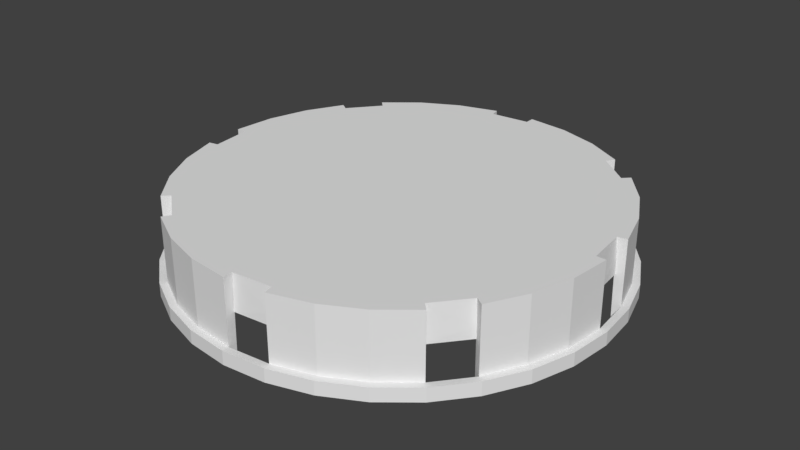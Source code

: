 # Source: MedsCap.blend  (saved by Blender 2.79.0; exported with 4.5.12 LTS)
import bpy
from mathutils import Matrix  # noqa: F401  (used for matrix-valued properties, if any)

bpy.ops.wm.read_factory_settings(use_empty=True)
scene = bpy.context.scene
scene.name = 'Scene'

# ---- collections
col_collection_1 = bpy.data.collections.new('Collection 1'); scene.collection.children.link(col_collection_1)

# ---- materials (node trees are filled in below, after node groups)
mat_cap = bpy.data.materials.new('Cap')
mat_cap.alpha_threshold = 0.0
mat_cap.use_transparent_shadow = False
mat_cap.roughness = 0.5

# ---- material node trees

# ---- world
world_world = bpy.data.worlds.new('World'); scene.world = world_world
world_world.color = (0.05088, 0.05088, 0.05088)
world_world.use_sun_shadow = False
world_world.sun_shadow_jitter_overblur = 0.0
world_world.cycles.sampling_method = 'MANUAL'

# ---- meshes
me_cylinder_004 = bpy.data.meshes.new('Cylinder.004')
me_cylinder_004.from_pydata([(-1.461e-08, 0.9617, -1.0), (-1.716e-08, 0.9551, 1.0), (0.1876, 0.9433, -1.0), (0.1863, 0.9367, 1.0), (0.368, 0.8885, -1.0), (0.3655, 0.8824, 1.0), (0.5343, 0.7997, -1.0), (0.5306, 0.7941, 1.0), (0.6801, 0.6801, -1.0), (0.6753, 0.6753, 1.0), (0.7997, 0.5343, -1.0), (0.7941, 0.5306, 1.0), (0.8885, 0.368, -1.0), (0.8824, 0.3655, 1.0), (0.9433, 0.1876, -1.0), (0.9367, 0.1863, 1.0), (0.9617, 6.963e-08, -1.0), (0.9551, 6.86e-08, 1.0), (0.9433, -0.1876, -1.0), (0.9367, -0.1863, 1.0), (0.8885, -0.368, -1.0), (0.8824, -0.3655, 1.0), (0.7997, -0.5343, -1.0), (0.7941, -0.5306, 1.0), (0.6801, -0.6801, -1.0), (0.6753, -0.6753, 1.0), (0.5343, -0.7997, -1.0), (0.5306, -0.7941, 1.0), (0.368, -0.8885, -1.0), (0.3655, -0.8824, 1.0), (0.1876, -0.9433, -1.0), (0.1863, -0.9367, 1.0), (-3.141e-07, -0.9617, -1.0), (-3.12e-07, -0.9551, 1.0), (-0.1876, -0.9433, -1.0), (-0.1863, -0.9367, 1.0), (-0.368, -0.8885, -1.0), (-0.3655, -0.8824, 1.0), (-0.5343, -0.7997, -1.0), (-0.5306, -0.7941, 1.0), (-0.6801, -0.6801, -1.0), (-0.6753, -0.6753, 1.0), (-0.7997, -0.5343, -1.0), (-0.7941, -0.5306, 1.0), (-0.8885, -0.368, -1.0), (-0.8824, -0.3655, 1.0), (-0.9433, -0.1876, -1.0), (-0.9367, -0.1863, 1.0), (-0.9617, 9.307e-07, -1.0), (-0.9551, 9.245e-07, 1.0), (-0.9433, 0.1876, -1.0), (-0.9367, 0.1863, 1.0), (-0.8885, 0.368, -1.0), (-0.8824, 0.3655, 1.0), (-0.7997, 0.5343, -1.0), (-0.7941, 0.5306, 1.0), (-0.6801, 0.6801, -1.0), (-0.6753, 0.6753, 1.0), (-0.5343, 0.7997, -1.0), (-0.5306, 0.7941, 1.0), (-0.368, 0.8885, -1.0), (-0.3655, 0.8824, 1.0), (-0.1876, 0.9433, -1.0), (-0.1863, 0.9367, 1.0), (0.0, 1.0, -1.0), (0.1951, 0.9808, -1.0), (0.3827, 0.9239, -1.0), (0.5556, 0.8315, -1.0), (0.7071, 0.7071, -1.0), (0.8315, 0.5556, -1.0), (0.9239, 0.3827, -1.0), (0.9808, 0.1951, -1.0), (1.0, 7.55e-08, -1.0), (0.9808, -0.1951, -1.0), (0.9239, -0.3827, -1.0), (0.8315, -0.5556, -1.0), (0.7071, -0.7071, -1.0), (0.5556, -0.8315, -1.0), (0.3827, -0.9239, -1.0), (0.1951, -0.9808, -1.0), (-3.258e-07, -1.0, -1.0), (-0.1951, -0.9808, -1.0), (-0.3827, -0.9239, -1.0), (-0.5556, -0.8315, -1.0), (-0.7071, -0.7071, -1.0), (-0.8315, -0.5556, -1.0), (-0.9239, -0.3827, -1.0), (-0.9808, -0.1951, -1.0), (-1.0, 9.656e-07, -1.0), (-0.9808, 0.1951, -1.0), (-0.9239, 0.3827, -1.0), (-0.8315, 0.5556, -1.0), (-0.7071, 0.7071, -1.0), (-0.5556, 0.8315, -1.0), (-0.3827, 0.9239, -1.0), (-0.1951, 0.9808, -1.0), (-1.461e-08, 0.9617, 0.3991), (0.1876, 0.9433, 0.3991), (0.368, 0.8885, 0.3991), (0.5343, 0.7997, 0.3991), (0.6801, 0.6801, 0.3991), (0.7997, 0.5343, 0.3991), (0.8885, 0.368, 0.3991), (0.9433, 0.1876, 0.3991), (0.9617, 6.963e-08, 0.3991), (0.9433, -0.1876, 0.3991), (0.8885, -0.368, 0.3991), (0.7997, -0.5343, 0.3991), (0.6801, -0.6801, 0.3991), (0.5343, -0.7997, 0.3991), (0.368, -0.8885, 0.3991), (0.1876, -0.9433, 0.3991), (-3.141e-07, -0.9617, 0.3991), (-0.1876, -0.9433, 0.3991), (-0.368, -0.8885, 0.3991), (-0.5343, -0.7997, 0.3991), (-0.6801, -0.6801, 0.3991), (-0.7997, -0.5343, 0.3991), (-0.8885, -0.368, 0.3991), (-0.9433, -0.1876, 0.3991), (-0.9617, 9.307e-07, 0.3991), (-0.9433, 0.1876, 0.3991), (-0.8885, 0.368, 0.3991), (-0.7997, 0.5343, 0.3991), (-0.6801, 0.6801, 0.3991), (-0.5343, 0.7997, 0.3991), (-0.368, 0.8885, 0.3991), (-0.1876, 0.9433, 0.3991), (0.0, 1.0, -0.6619), (0.1951, 0.9808, -0.6619), (0.3827, 0.9239, -0.6619), (0.5556, 0.8315, -0.6619), (0.7071, 0.7071, -0.6619), (0.8315, 0.5556, -0.6619), (0.9239, 0.3827, -0.6619), (0.9808, 0.1951, -0.6619), (1.0, 7.55e-08, -0.6619), (0.9808, -0.1951, -0.6619), (0.9239, -0.3827, -0.6619), (0.8315, -0.5556, -0.6619), (0.7071, -0.7071, -0.6619), (0.5556, -0.8315, -0.6619), (0.3827, -0.9239, -0.6619), (0.1951, -0.9808, -0.6619), (-3.258e-07, -1.0, -0.6619), (-0.1951, -0.9808, -0.6619), (-0.3827, -0.9239, -0.6619), (-0.5556, -0.8315, -0.6619), (-0.7071, -0.7071, -0.6619), (-0.8315, -0.5556, -0.6619), (-0.9239, -0.3827, -0.6619), (-0.9808, -0.1951, -0.6619), (-1.0, 9.656e-07, -0.6619), (-0.9808, 0.1951, -0.6619), (-0.9239, 0.3827, -0.6619), (-0.8315, 0.5556, -0.6619), (-0.7071, 0.7071, -0.6619), (-0.5556, 0.8315, -0.6619), (-0.3827, 0.9239, -0.6619), (-0.1951, 0.9808, -0.6619), (-1.814e-09, 1.034, -1.006), (0.2017, 1.014, -1.006), (0.2017, 1.014, -0.6561), (0.3956, 0.9552, -1.006), (0.3956, 0.9552, -0.6561), (0.5744, 0.8596, -1.006), (0.5744, 0.8596, -0.6561), (0.7311, 0.7311, -1.006), (0.7311, 0.7311, -0.6561), (0.8596, 0.5744, -1.006), (0.8596, 0.5744, -0.6561), (0.9552, 0.3956, -1.006), (0.9552, 0.3956, -0.6561), (1.014, 0.2017, -1.006), (1.014, 0.2017, -0.6561), (1.034, 6.749e-08, -1.006), (1.034, 6.749e-08, -0.6561), (1.014, -0.2017, -1.006), (1.014, -0.2017, -0.6561), (0.9552, -0.3956, -1.006), (0.9552, -0.3956, -0.6561), (0.8596, -0.5744, -1.006), (0.8596, -0.5744, -0.6561), (0.7311, -0.7311, -1.006), (0.7311, -0.7311, -0.6561), (0.5744, -0.8596, -1.006), (0.5744, -0.8596, -0.6561), (0.3956, -0.9552, -1.006), (0.3956, -0.9552, -0.6561), (0.2017, -1.014, -1.006), (0.2017, -1.014, -0.6561), (-3.387e-07, -1.034, -1.006), (-3.387e-07, -1.034, -0.6561), (-0.2017, -1.014, -1.006), (-0.2017, -1.014, -0.6561), (-0.3956, -0.9552, -1.006), (-0.3956, -0.9552, -0.6561), (-0.5744, -0.8596, -1.006), (-0.5744, -0.8596, -0.6561), (-0.7311, -0.7311, -1.006), (-0.7311, -0.7311, -0.6561), (-0.8596, -0.5744, -1.006), (-0.8596, -0.5744, -0.6561), (-0.9552, -0.3956, -1.006), (-0.9552, -0.3956, -0.6561), (-1.014, -0.2017, -1.006), (-1.014, -0.2017, -0.6561), (-1.034, 9.877e-07, -1.006), (-1.034, 9.877e-07, -0.6561), (-1.014, 0.2017, -1.006), (-1.014, 0.2017, -0.6561), (-0.9552, 0.3956, -1.006), (-0.9552, 0.3956, -0.6561), (-0.8596, 0.5744, -1.006), (-0.8596, 0.5744, -0.6561), (-0.7311, 0.7311, -1.006), (-0.7311, 0.7311, -0.6561), (-0.5744, 0.8596, -1.006), (-0.5744, 0.8596, -0.6561), (-0.3956, 0.9552, -1.006), (-0.3956, 0.9552, -0.6561), (-0.2017, 1.014, -1.006), (-0.2017, 1.014, -0.6561), (-1.814e-09, 1.034, -0.6561), (0.1951, 0.9808, 1.0), (0.0, 1.0, 1.0), (0.3827, 0.9239, 1.0), (0.5556, 0.8315, 1.0), (0.7071, 0.7071, 1.0), (0.8315, 0.5556, 1.0), (0.9239, 0.3827, 1.0), (0.9808, 0.1951, 1.0), (1.0, 7.55e-08, 1.0), (0.9808, -0.1951, 1.0), (0.9239, -0.3827, 1.0), (0.8315, -0.5556, 1.0), (0.7071, -0.7071, 1.0), (0.5556, -0.8315, 1.0), (0.3827, -0.9239, 1.0), (0.1951, -0.9808, 1.0), (-3.258e-07, -1.0, 1.0), (-0.1951, -0.9808, 1.0), (-0.3827, -0.9239, 1.0), (-0.5556, -0.8315, 1.0), (-0.7071, -0.7071, 1.0), (-0.8315, -0.5556, 1.0), (-0.9239, -0.3827, 1.0), (-0.9808, -0.1951, 1.0), (-1.0, 9.656e-07, 1.0), (-0.9808, 0.1951, 1.0), (-0.9239, 0.3827, 1.0), (-0.8315, 0.5556, 1.0), (-0.7071, 0.7071, 1.0), (-0.5556, 0.8315, 1.0), (-0.3827, 0.9239, 1.0), (-0.1951, 0.9808, 1.0), (-1.461e-08, 0.9617, 0.08741), (0.1876, 0.9433, 0.08741), (0.368, 0.8885, 0.08741), (0.5343, 0.7997, 0.08741), (0.6801, 0.6801, 0.08741), (0.7997, 0.5343, 0.08741), (0.8885, 0.368, 0.08741), (0.9433, 0.1876, 0.08741), (0.9617, 6.963e-08, 0.08741), (0.9433, -0.1876, 0.08741), (0.8885, -0.368, 0.08741), (0.7997, -0.5343, 0.08741), (0.6801, -0.6801, 0.08741), (0.5343, -0.7997, 0.08741), (0.368, -0.8885, 0.08741), (0.1876, -0.9433, 0.08741), (-3.141e-07, -0.9617, 0.08741), (-0.1876, -0.9433, 0.08741), (-0.368, -0.8885, 0.08741), (-0.5343, -0.7997, 0.08741), (-0.6801, -0.6801, 0.08741), (-0.7997, -0.5343, 0.08741), (-0.8885, -0.368, 0.08741), (-0.9433, -0.1876, 0.08741), (-0.9617, 9.307e-07, 0.08741), (-0.9433, 0.1876, 0.08741), (-0.8885, 0.368, 0.08741), (-0.7997, 0.5343, 0.08741), (-0.6801, 0.6801, 0.08741), (-0.5343, 0.7997, 0.08741), (-0.368, 0.8885, 0.08741), (-0.1876, 0.9433, 0.08741)], [], [(128, 225, 224, 129), (129, 224, 226, 130), (130, 226, 227, 131), (132, 228, 229, 133), (133, 229, 230, 134), (134, 230, 231, 135), (136, 232, 233, 137), (137, 233, 234, 138), (138, 234, 235, 139), (140, 236, 237, 141), (141, 237, 238, 142), (142, 238, 239, 143), (144, 240, 241, 145), (145, 241, 242, 146), (146, 242, 243, 147), (148, 244, 245, 149), (149, 245, 246, 150), (150, 246, 247, 151), (152, 248, 249, 153), (153, 249, 250, 154), (154, 250, 251, 155), (156, 252, 253, 157), (157, 253, 254, 158), (3, 1, 63, 61, 59, 57, 55, 53, 51, 49, 47, 45, 43, 41, 39, 37, 35, 33, 31, 29, 27, 25, 23, 21, 19, 17, 15, 13, 11, 9, 7, 5), (158, 254, 255, 159), (24, 26, 109, 108), (2, 0, 64, 65), (4, 2, 65, 66), (6, 4, 66, 67), (10, 8, 68, 69), (12, 10, 69, 70), (14, 12, 70, 71), (18, 16, 72, 73), (20, 18, 73, 74), (22, 20, 74, 75), (26, 24, 76, 77), (28, 26, 77, 78), (30, 28, 78, 79), (34, 32, 80, 81), (36, 34, 81, 82), (38, 36, 82, 83), (120, 280, 279, 119, 47, 49), (42, 40, 84, 85), (44, 42, 85, 86), (46, 44, 86, 87), (116, 276, 275, 115, 39, 41), (50, 48, 88, 89), (52, 50, 89, 90), (54, 52, 90, 91), (58, 56, 92, 93), (60, 58, 93, 94), (62, 60, 94, 95), (118, 119, 279, 278), (52, 54, 123, 122), (26, 28, 110, 109), (0, 2, 97, 96), (28, 30, 111, 110), (2, 4, 98, 97), (56, 58, 125, 124), (4, 6, 99, 98), (58, 60, 126, 125), (32, 34, 113, 112), (60, 62, 127, 126), (34, 36, 114, 113), (8, 10, 101, 100), (36, 38, 115, 114), (10, 12, 102, 101), (12, 14, 103, 102), (40, 42, 117, 116), (42, 44, 118, 117), (16, 18, 105, 104), (44, 46, 119, 118), (18, 20, 106, 105), (20, 22, 107, 106), (48, 50, 121, 120), (50, 52, 122, 121), (71, 70, 171, 173), (134, 135, 174, 172), (135, 136, 176, 174), (88, 87, 205, 207), (136, 137, 178, 176), (79, 78, 187, 189), (70, 69, 169, 171), (137, 138, 180, 178), (64, 95, 221, 160), (138, 139, 182, 180), (87, 86, 203, 205), (139, 140, 184, 182), (78, 77, 185, 187), (69, 68, 167, 169), (140, 141, 186, 184), (95, 94, 219, 221), (141, 142, 188, 186), (86, 85, 201, 203), (142, 143, 190, 188), (77, 76, 183, 185), (143, 144, 192, 190), (68, 67, 165, 167), (94, 93, 217, 219), (144, 145, 194, 192), (85, 84, 199, 201), (145, 146, 196, 194), (76, 75, 181, 183), (67, 66, 163, 165), (146, 147, 198, 196), (93, 92, 215, 217), (147, 148, 200, 198), (84, 83, 197, 199), (221, 222, 223, 160), (219, 220, 222, 221), (217, 218, 220, 219), (215, 216, 218, 217), (213, 214, 216, 215), (211, 212, 214, 213), (209, 210, 212, 211), (207, 208, 210, 209), (205, 206, 208, 207), (203, 204, 206, 205), (201, 202, 204, 203), (199, 200, 202, 201), (197, 198, 200, 199), (195, 196, 198, 197), (193, 194, 196, 195), (191, 192, 194, 193), (189, 190, 192, 191), (187, 188, 190, 189), (185, 186, 188, 187), (183, 184, 186, 185), (181, 182, 184, 183), (179, 180, 182, 181), (177, 178, 180, 179), (175, 176, 178, 177), (173, 174, 176, 175), (171, 172, 174, 173), (169, 170, 172, 171), (167, 168, 170, 169), (165, 166, 168, 167), (163, 164, 166, 165), (161, 162, 164, 163), (160, 223, 162, 161), (80, 79, 189, 191), (133, 134, 172, 170), (159, 128, 223, 222), (89, 88, 207, 209), (132, 133, 170, 168), (158, 159, 222, 220), (131, 132, 168, 166), (72, 71, 173, 175), (157, 158, 220, 218), (81, 80, 191, 193), (130, 131, 166, 164), (156, 157, 218, 216), (90, 89, 209, 211), (129, 130, 164, 162), (155, 156, 216, 214), (128, 129, 162, 223), (73, 72, 175, 177), (154, 155, 214, 212), (82, 81, 193, 195), (65, 64, 160, 161), (153, 154, 212, 210), (91, 90, 211, 213), (152, 153, 210, 208), (74, 73, 177, 179), (151, 152, 208, 206), (83, 82, 195, 197), (150, 151, 206, 204), (92, 91, 213, 215), (149, 150, 204, 202), (66, 65, 161, 163), (75, 74, 179, 181), (148, 149, 202, 200), (1, 3, 224, 225), (3, 5, 226, 224), (5, 7, 227, 226), (9, 11, 229, 228), (11, 13, 230, 229), (13, 15, 231, 230), (17, 19, 233, 232), (19, 21, 234, 233), (21, 23, 235, 234), (25, 27, 237, 236), (27, 29, 238, 237), (29, 31, 239, 238), (33, 35, 241, 240), (35, 37, 242, 241), (37, 39, 243, 242), (41, 43, 245, 244), (43, 45, 246, 245), (45, 47, 247, 246), (49, 51, 249, 248), (51, 53, 250, 249), (53, 55, 251, 250), (57, 59, 253, 252), (59, 61, 254, 253), (61, 63, 255, 254), (112, 272, 271, 111, 31, 33), (108, 268, 267, 107, 23, 25), (104, 264, 263, 103, 15, 17), (96, 256, 287, 127, 63, 1), (124, 284, 283, 123, 55, 57), (248, 88, 48, 120, 49), (87, 247, 47, 46), (91, 251, 55, 54), (92, 56, 57, 252), (95, 255, 63, 62), (0, 1, 225, 64), (67, 227, 7, 6), (68, 8, 9, 228), (71, 231, 15, 14), (72, 16, 17, 232), (75, 235, 23, 22), (76, 24, 25, 236), (79, 239, 31, 30), (80, 32, 33, 240), (83, 243, 39, 38), (84, 40, 41, 244), (256, 257, 258, 259, 260, 261, 262, 263, 264, 265, 266, 267, 268, 269, 270, 271, 272, 273, 274, 275, 276, 277, 278, 279, 280, 281, 282, 283, 284, 285, 286, 287), (105, 106, 266, 265), (106, 107, 267, 266), (120, 121, 281, 280), (121, 122, 282, 281), (108, 109, 269, 268), (122, 123, 283, 282), (109, 110, 270, 269), (96, 97, 257, 256), (110, 111, 271, 270), (97, 98, 258, 257), (124, 125, 285, 284), (98, 99, 259, 258), (125, 126, 286, 285), (112, 113, 273, 272), (126, 127, 287, 286), (113, 114, 274, 273), (100, 101, 261, 260), (114, 115, 275, 274), (101, 102, 262, 261), (102, 103, 263, 262), (116, 117, 277, 276), (117, 118, 278, 277), (104, 105, 265, 264), (100, 260, 259, 99, 7, 9)])
_uv = me_cylinder_004.uv_layers.new(name='UVMap')
_uv.uv.foreach_set('vector', [0.8204, 0.2548, 0.8204, 2.875e-05, 0.8445, 1.61e-05, 0.8445, 0.2547, 0.8445, 0.2547, 0.8445, 1.61e-05, 0.865, 0.0, 0.865, 0.2547, 0.9225, 0.9619, 0.9225, 0.7072, 0.9467, 0.7072, 0.9467, 0.9619, 0.08595, 0.6308, 0.08595, 0.8856, 0.05749, 0.8856, 0.05749, 0.6308, 0.05749, 0.6308, 0.05749, 0.8856, 0.02846, 0.8856, 0.02846, 0.6308, 0.02846, 0.6308, 0.02846, 0.8856, 0.0, 0.8856, 0.0, 0.6308, 0.8984, 0.7072, 0.8984, 0.9619, 0.8743, 0.9619, 0.8743, 0.7072, 0.8743, 0.7072, 0.8743, 0.9619, 0.8538, 0.9619, 0.8538, 0.7072, 0.9225, 0.7072, 0.9225, 0.9619, 0.8984, 0.9619, 0.8984, 0.7072, 0.7232, 0.533, 0.7232, 0.2783, 0.7516, 0.2783, 0.7516, 0.533, 0.7516, 0.533, 0.7516, 0.2783, 0.7806, 0.2783, 0.7806, 0.533, 0.7806, 0.533, 0.7806, 0.2783, 0.8091, 0.2783, 0.8091, 0.533, 0.7573, 0.533, 0.7573, 0.7877, 0.7332, 0.7877, 0.7332, 0.533, 0.9097, 2.873e-05, 0.9097, 0.2548, 0.8892, 0.2547, 0.8892, 1.264e-05, 0.8892, 1.264e-05, 0.8892, 0.2547, 0.865, 0.2547, 0.865, 0.0, 0.8204, 4.449e-06, 0.8204, 0.2547, 0.7919, 0.2547, 0.7919, 1.827e-08, 0.7919, 1.827e-08, 0.7919, 0.2547, 0.7629, 0.2547, 0.7629, 0.0, 0.7629, 0.0, 0.7629, 0.2547, 0.7344, 0.2547, 0.7344, 4.449e-06, 0.9097, 0.2547, 0.9097, 1.264e-05, 0.9338, 0.0, 0.9338, 0.2547, 0.8091, 0.9619, 0.8091, 0.7072, 0.8296, 0.7072, 0.8296, 0.9619, 0.8296, 0.9619, 0.8296, 0.7072, 0.8538, 0.7072, 0.8538, 0.9619, 0.5257, 0.5985, 0.5257, 0.8532, 0.4973, 0.8532, 0.4973, 0.5985, 0.4973, 0.5985, 0.4973, 0.8532, 0.4682, 0.8532, 0.4682, 0.5985, 0.4381, 0.2982, 0.4109, 0.2926, 0.3853, 0.2816, 0.3623, 0.2657, 0.3427, 0.2454, 0.3273, 0.2216, 0.3167, 0.195, 0.3113, 0.1669, 0.3113, 0.1382, 0.3167, 0.11, 0.3273, 0.08353, 0.3427, 0.05967, 0.3623, 0.03938, 0.3853, 0.02344, 0.4109, 0.01245, 0.4381, 0.006856, 0.4658, 0.006856, 0.493, 0.01245, 0.5186, 0.02344, 0.5417, 0.03938, 0.5613, 0.05967, 0.5767, 0.08353, 0.5873, 0.11, 0.5927, 0.1382, 0.5927, 0.1669, 0.5873, 0.195, 0.5767, 0.2216, 0.5613, 0.2454, 0.5417, 0.2657, 0.5186, 0.2816, 0.493, 0.2926, 0.4658, 0.2982, 0.4682, 0.5985, 0.4682, 0.8532, 0.4398, 0.8532, 0.4398, 0.5985, 0.8091, 0.4927, 0.8365, 0.4927, 0.8365, 0.7072, 0.8091, 0.7072, 0.2194, 0.0277, 0.1937, 0.01664, 0.1953, 0.01103, 0.2221, 0.02253, 0.2426, 0.04375, 0.2194, 0.0277, 0.2221, 0.02253, 0.2462, 0.03922, 0.2624, 0.06419, 0.2426, 0.04375, 0.2462, 0.03922, 0.2668, 0.06047, 0.2886, 0.1149, 0.2779, 0.08822, 0.2829, 0.08545, 0.294, 0.1132, 0.294, 0.1433, 0.2886, 0.1149, 0.294, 0.1132, 0.2997, 0.1427, 0.294, 0.1722, 0.294, 0.1433, 0.2997, 0.1427, 0.2997, 0.1727, 0.2779, 0.2272, 0.2886, 0.2005, 0.294, 0.2022, 0.2829, 0.23, 0.2624, 0.2512, 0.2779, 0.2272, 0.2829, 0.23, 0.2668, 0.2549, 0.2426, 0.2717, 0.2624, 0.2512, 0.2668, 0.2549, 0.2462, 0.2762, 0.1937, 0.2988, 0.2194, 0.2877, 0.2221, 0.2929, 0.1953, 0.3044, 0.1663, 0.3044, 0.1937, 0.2988, 0.1953, 0.3044, 0.1668, 0.3103, 0.1384, 0.3044, 0.1663, 0.3044, 0.1668, 0.3103, 0.1378, 0.3103, 0.0852, 0.2877, 0.111, 0.2988, 0.1093, 0.3044, 0.08253, 0.2929, 0.062, 0.2717, 0.0852, 0.2877, 0.08253, 0.2929, 0.0584, 0.2762, 0.04226, 0.2512, 0.062, 0.2717, 0.0584, 0.2762, 0.03788, 0.2549, 0.677, 0.557, 0.7231, 0.557, 0.7232, 0.5837, 0.677, 0.5837, 0.588, 0.584, 0.588, 0.5575, 0.01607, 0.2005, 0.02675, 0.2272, 0.02176, 0.23, 0.01065, 0.2022, 0.01063, 0.1722, 0.01607, 0.2005, 0.01065, 0.2022, 0.00499, 0.1727, 0.01063, 0.1433, 0.01063, 0.1722, 0.00499, 0.1727, 0.00499, 0.1427, 0.677, 0.6693, 0.7232, 0.6693, 0.7231, 0.696, 0.677, 0.696, 0.588, 0.6955, 0.588, 0.669, 0.02675, 0.08822, 0.01607, 0.1149, 0.01065, 0.1132, 0.02176, 0.08545, 0.04226, 0.06419, 0.02675, 0.08822, 0.02176, 0.08545, 0.03788, 0.06047, 0.062, 0.04375, 0.04226, 0.06419, 0.03788, 0.06047, 0.0584, 0.03922, 0.111, 0.01664, 0.0852, 0.0277, 0.08253, 0.02253, 0.1093, 0.01103, 0.1384, 0.011, 0.111, 0.01664, 0.1093, 0.01103, 0.1378, 0.005166, 0.1663, 0.011, 0.1384, 0.011, 0.1378, 0.005166, 0.1668, 0.005166, 0.677, 0.6121, 0.677, 0.5837, 0.7232, 0.5837, 0.7232, 0.6121, 0.663, 0.9549, 0.6398, 0.9549, 0.6398, 0.7405, 0.663, 0.7405, 0.8365, 0.4927, 0.8644, 0.4927, 0.8644, 0.7072, 0.8365, 0.7072, 0.7257, 0.9549, 0.7025, 0.9549, 0.7025, 0.7405, 0.7257, 0.7405, 0.8644, 0.4927, 0.8918, 0.4927, 0.8918, 0.7072, 0.8644, 0.7072, 0.7025, 0.9549, 0.6828, 0.9549, 0.6828, 0.7405, 0.7025, 0.7405, 0.1686, 0.8453, 0.1412, 0.8453, 0.1412, 0.6308, 0.1686, 0.6308, 0.9338, 0.0, 0.957, 1.216e-05, 0.957, 0.2145, 0.9338, 0.2145, 0.1412, 0.8453, 0.1133, 0.8453, 0.1133, 0.6308, 0.1412, 0.6308, 0.7573, 0.7561, 0.7805, 0.756, 0.7805, 0.9705, 0.7573, 0.9705, 0.1133, 0.8453, 0.08595, 0.8453, 0.08595, 0.6308, 0.1133, 0.6308, 0.7805, 0.756, 0.8003, 0.756, 0.8003, 0.9705, 0.7805, 0.9705, 0.1686, 0.6308, 0.196, 0.6308, 0.196, 0.8453, 0.1686, 0.8453, 0.3279, 0.7855, 0.3511, 0.7855, 0.3511, 1.0, 0.3279, 1.0, 0.196, 0.6308, 0.2239, 0.6308, 0.2239, 0.8453, 0.196, 0.8453, 0.2239, 0.6308, 0.2513, 0.6308, 0.2513, 0.8453, 0.2239, 0.8453, 0.8091, 0.2783, 0.8365, 0.2783, 0.8365, 0.4927, 0.8091, 0.4927, 0.8365, 0.2783, 0.8644, 0.2783, 0.8644, 0.4927, 0.8365, 0.4927, 0.8918, 0.2783, 0.915, 0.2783, 0.915, 0.4927, 0.8918, 0.4927, 0.8644, 0.2783, 0.8918, 0.2783, 0.8918, 0.4927, 0.8644, 0.4927, 0.915, 0.2783, 0.9347, 0.2783, 0.9347, 0.4927, 0.915, 0.4927, 0.9579, 0.4927, 0.9347, 0.4927, 0.9347, 0.2783, 0.9579, 0.2783, 0.3279, 1.0, 0.3046, 1.0, 0.3046, 0.7855, 0.3279, 0.7855, 0.6828, 0.9549, 0.663, 0.9549, 0.663, 0.7405, 0.6828, 0.7405, 0.2997, 0.1727, 0.2997, 0.1427, 0.3046, 0.1422, 0.3046, 0.1732, 0.2462, 0.3546, 0.2221, 0.3379, 0.2245, 0.3334, 0.2494, 0.3506, 0.2221, 0.3379, 0.1953, 0.3264, 0.1968, 0.3215, 0.2245, 0.3334, 0.01065, 0.1132, 0.00499, 0.1427, 1.765e-08, 0.1422, 0.005854, 0.1117, 0.1953, 0.3264, 0.1668, 0.3206, 0.1673, 0.3154, 0.1968, 0.3215, 0.1378, 0.3103, 0.1668, 0.3103, 0.1673, 0.3154, 0.1373, 0.3154, 0.2997, 0.1427, 0.294, 0.1132, 0.2988, 0.1117, 0.3046, 0.1422, 0.1668, 0.3206, 0.1378, 0.3206, 0.1373, 0.3154, 0.1673, 0.3154, 0.1953, 0.01103, 0.1668, 0.005166, 0.1673, 0.0, 0.1968, 0.006061, 0.1378, 0.3206, 0.1093, 0.3264, 0.1079, 0.3215, 0.1373, 0.3154, 0.00499, 0.1427, 0.00499, 0.1727, 0.0, 0.1732, 1.765e-08, 0.1422, 0.1093, 0.3264, 0.08253, 0.3379, 0.08017, 0.3334, 0.1079, 0.3215, 0.1668, 0.3103, 0.1953, 0.3044, 0.1968, 0.3094, 0.1673, 0.3154, 0.294, 0.1132, 0.2829, 0.08545, 0.2873, 0.08301, 0.2988, 0.1117, 0.08253, 0.3379, 0.0584, 0.3546, 0.05522, 0.3506, 0.08017, 0.3334, 0.1668, 0.005166, 0.1378, 0.005166, 0.1373, 0.0, 0.1673, 0.0, 0.0584, 0.3546, 0.03788, 0.3759, 0.03401, 0.3726, 0.05522, 0.3506, 0.00499, 0.1727, 0.01065, 0.2022, 0.005854, 0.2037, 0.0, 0.1732, 0.03788, 0.3759, 0.02176, 0.4009, 0.01734, 0.3984, 0.03401, 0.3726, 0.1953, 0.3044, 0.2221, 0.2929, 0.2245, 0.2975, 0.1968, 0.3094, 0.02176, 0.4009, 0.01065, 0.4286, 0.005854, 0.4271, 0.01734, 0.3984, 0.2829, 0.08545, 0.2668, 0.06047, 0.2706, 0.05718, 0.2873, 0.08301, 0.1378, 0.005166, 0.1093, 0.01103, 0.1079, 0.006061, 0.1373, 0.0, 0.01065, 0.4286, 0.00499, 0.4581, 0.0, 0.4576, 0.005854, 0.4271, 0.01065, 0.2022, 0.02176, 0.23, 0.01734, 0.2324, 0.005854, 0.2037, 0.00499, 0.4581, 0.00499, 0.4881, 0.0, 0.4887, 0.0, 0.4576, 0.2221, 0.2929, 0.2462, 0.2762, 0.2494, 0.2802, 0.2245, 0.2975, 0.2668, 0.06047, 0.2462, 0.03922, 0.2494, 0.03521, 0.2706, 0.05718, 0.00499, 0.4881, 0.01065, 0.5176, 0.005854, 0.5191, 0.0, 0.4887, 0.1093, 0.01103, 0.08253, 0.02253, 0.08017, 0.01795, 0.1079, 0.006061, 0.01065, 0.5176, 0.02176, 0.5454, 0.01734, 0.5478, 0.005854, 0.5191, 0.02176, 0.23, 0.03788, 0.2549, 0.03401, 0.2582, 0.01734, 0.2324, 0.5257, 0.767, 0.5775, 0.767, 0.5775, 0.7957, 0.5257, 0.7957, 0.5257, 0.7365, 0.5775, 0.7365, 0.5775, 0.767, 0.5257, 0.767, 0.5257, 0.7055, 0.5775, 0.7055, 0.5775, 0.7365, 0.5257, 0.7365, 0.5257, 0.675, 0.5775, 0.675, 0.5775, 0.7055, 0.5257, 0.7055, 0.5257, 0.6463, 0.5775, 0.6463, 0.5775, 0.675, 0.5257, 0.675, 0.5257, 0.6205, 0.5775, 0.6205, 0.5775, 0.6463, 0.5257, 0.6463, 0.5258, 0.5985, 0.5775, 0.5985, 0.5775, 0.6205, 0.5257, 0.6205, 0.5881, 0.9157, 0.6398, 0.9157, 0.6398, 0.9415, 0.5881, 0.9415, 0.588, 0.887, 0.6398, 0.887, 0.6398, 0.9157, 0.5881, 0.9157, 0.588, 0.8565, 0.6398, 0.8565, 0.6398, 0.887, 0.588, 0.887, 0.588, 0.8255, 0.6398, 0.8255, 0.6398, 0.8565, 0.588, 0.8565, 0.588, 0.795, 0.6398, 0.795, 0.6398, 0.8255, 0.588, 0.8255, 0.5881, 0.7663, 0.6398, 0.7663, 0.6398, 0.795, 0.588, 0.795, 0.5881, 0.7405, 0.6398, 0.7405, 0.6398, 0.7663, 0.5881, 0.7663, 0.2513, 0.8319, 0.3031, 0.8319, 0.3031, 0.8539, 0.2513, 0.8539, 0.2513, 0.8061, 0.303, 0.8061, 0.3031, 0.8319, 0.2513, 0.8319, 0.2513, 0.7774, 0.303, 0.7774, 0.303, 0.8061, 0.2513, 0.8061, 0.2513, 0.7469, 0.303, 0.7469, 0.303, 0.7774, 0.2513, 0.7774, 0.2513, 0.7158, 0.303, 0.7158, 0.303, 0.7469, 0.2513, 0.7469, 0.2513, 0.6854, 0.303, 0.6854, 0.303, 0.7158, 0.2513, 0.7158, 0.2513, 0.6567, 0.3031, 0.6567, 0.303, 0.6854, 0.2513, 0.6854, 0.2513, 0.6308, 0.3031, 0.6308, 0.3031, 0.6567, 0.2513, 0.6567, 0.7573, 0.7341, 0.8091, 0.7341, 0.8091, 0.756, 0.7574, 0.756, 0.7573, 0.7082, 0.8091, 0.7082, 0.8091, 0.7341, 0.7573, 0.7341, 0.7573, 0.6795, 0.8091, 0.6795, 0.8091, 0.7082, 0.7573, 0.7082, 0.7573, 0.6491, 0.8091, 0.6491, 0.8091, 0.6795, 0.7573, 0.6795, 0.7573, 0.618, 0.8091, 0.618, 0.8091, 0.6491, 0.7573, 0.6491, 0.7573, 0.5875, 0.8091, 0.5875, 0.8091, 0.618, 0.7573, 0.618, 0.7573, 0.5588, 0.8091, 0.5588, 0.8091, 0.5875, 0.7573, 0.5875, 0.7574, 0.533, 0.8091, 0.533, 0.8091, 0.5588, 0.7573, 0.5588, 0.5257, 0.8215, 0.5775, 0.8215, 0.5775, 0.8435, 0.5258, 0.8435, 0.5257, 0.7957, 0.5775, 0.7957, 0.5775, 0.8215, 0.5257, 0.8215, 0.1093, 0.3044, 0.1378, 0.3103, 0.1373, 0.3154, 0.1079, 0.3094, 0.2668, 0.3759, 0.2462, 0.3546, 0.2494, 0.3506, 0.2706, 0.3726, 0.2829, 0.5454, 0.294, 0.5176, 0.2988, 0.5191, 0.2873, 0.5478, 0.02176, 0.08545, 0.01065, 0.1132, 0.005854, 0.1117, 0.01734, 0.08301, 0.2829, 0.4009, 0.2668, 0.3759, 0.2706, 0.3726, 0.2873, 0.3984, 0.2668, 0.5704, 0.2829, 0.5454, 0.2873, 0.5478, 0.2706, 0.5737, 0.294, 0.4286, 0.2829, 0.4009, 0.2873, 0.3984, 0.2988, 0.4271, 0.294, 0.2022, 0.2997, 0.1727, 0.3046, 0.1732, 0.2988, 0.2037, 0.2462, 0.5916, 0.2668, 0.5704, 0.2706, 0.5737, 0.2494, 0.5956, 0.08253, 0.2929, 0.1093, 0.3044, 0.1079, 0.3094, 0.08017, 0.2975, 0.2997, 0.4581, 0.294, 0.4286, 0.2988, 0.4271, 0.3046, 0.4576, 0.2221, 0.6083, 0.2462, 0.5916, 0.2494, 0.5956, 0.2245, 0.6129, 0.03788, 0.06047, 0.02176, 0.08545, 0.01734, 0.08301, 0.03401, 0.05718, 0.2997, 0.4881, 0.2997, 0.4581, 0.3046, 0.4576, 0.3046, 0.4887, 0.1953, 0.6198, 0.2221, 0.6083, 0.2245, 0.6129, 0.1968, 0.6248, 0.294, 0.5176, 0.2997, 0.4881, 0.3046, 0.4887, 0.2988, 0.5191, 0.2829, 0.23, 0.294, 0.2022, 0.2988, 0.2037, 0.2873, 0.2324, 0.1668, 0.6257, 0.1953, 0.6198, 0.1968, 0.6248, 0.1673, 0.6308, 0.0584, 0.2762, 0.08253, 0.2929, 0.08017, 0.2975, 0.05522, 0.2802, 0.2221, 0.02253, 0.1953, 0.01103, 0.1968, 0.006061, 0.2245, 0.01795, 0.1378, 0.6257, 0.1668, 0.6257, 0.1673, 0.6308, 0.1373, 0.6308, 0.0584, 0.03922, 0.03788, 0.06047, 0.03401, 0.05718, 0.05522, 0.03521, 0.1093, 0.6198, 0.1378, 0.6257, 0.1373, 0.6308, 0.1079, 0.6248, 0.2668, 0.2549, 0.2829, 0.23, 0.2873, 0.2324, 0.2706, 0.2582, 0.08253, 0.6083, 0.1093, 0.6198, 0.1079, 0.6248, 0.08017, 0.6129, 0.03788, 0.2549, 0.0584, 0.2762, 0.05522, 0.2802, 0.03401, 0.2582, 0.0584, 0.5916, 0.08253, 0.6083, 0.08017, 0.6129, 0.05522, 0.5956, 0.08253, 0.02253, 0.0584, 0.03922, 0.05522, 0.03521, 0.08017, 0.01795, 0.03788, 0.5704, 0.0584, 0.5916, 0.05522, 0.5956, 0.03401, 0.5737, 0.2462, 0.03922, 0.2221, 0.02253, 0.2245, 0.01795, 0.2494, 0.03521, 0.2462, 0.2762, 0.2668, 0.2549, 0.2706, 0.2582, 0.2494, 0.2802, 0.02176, 0.5454, 0.03788, 0.5704, 0.03401, 0.5737, 0.01734, 0.5478, 0.4109, 0.2926, 0.4381, 0.2982, 0.4375, 0.3051, 0.409, 0.2992, 0.4381, 0.2982, 0.4658, 0.2982, 0.4665, 0.3051, 0.4375, 0.3051, 0.4658, 0.2982, 0.493, 0.2926, 0.495, 0.2992, 0.4665, 0.3051, 0.5186, 0.2816, 0.5417, 0.2657, 0.5459, 0.271, 0.5218, 0.2877, 0.5417, 0.2657, 0.5613, 0.2454, 0.5664, 0.2498, 0.5459, 0.271, 0.5613, 0.2454, 0.5767, 0.2216, 0.5825, 0.2248, 0.5664, 0.2498, 0.5873, 0.195, 0.5927, 0.1669, 0.5993, 0.1676, 0.5937, 0.197, 0.5927, 0.1669, 0.5927, 0.1382, 0.5993, 0.1375, 0.5993, 0.1676, 0.5927, 0.1382, 0.5873, 0.11, 0.5937, 0.108, 0.5993, 0.1375, 0.5767, 0.08353, 0.5613, 0.05967, 0.5664, 0.0553, 0.5825, 0.08029, 0.5613, 0.05967, 0.5417, 0.03938, 0.5459, 0.03405, 0.5664, 0.0553, 0.5417, 0.03938, 0.5186, 0.02344, 0.5218, 0.01736, 0.5459, 0.03405, 0.493, 0.01245, 0.4658, 0.006856, 0.4665, 0.0, 0.495, 0.005862, 0.4658, 0.006856, 0.4381, 0.006856, 0.4375, 9.136e-09, 0.4665, 0.0, 0.4381, 0.006856, 0.4109, 0.01245, 0.409, 0.005862, 0.4375, 9.136e-09, 0.3853, 0.02344, 0.3623, 0.03938, 0.3581, 0.03406, 0.3822, 0.01736, 0.3623, 0.03938, 0.3427, 0.05967, 0.3375, 0.0553, 0.3581, 0.03406, 0.3427, 0.05967, 0.3273, 0.08353, 0.3214, 0.08029, 0.3375, 0.0553, 0.3167, 0.11, 0.3113, 0.1382, 0.3046, 0.1375, 0.3103, 0.108, 0.3113, 0.1382, 0.3113, 0.1669, 0.3046, 0.1676, 0.3046, 0.1375, 0.3113, 0.1669, 0.3167, 0.195, 0.3103, 0.197, 0.3046, 0.1676, 0.3273, 0.2216, 0.3427, 0.2454, 0.3375, 0.2498, 0.3214, 0.2248, 0.3427, 0.2454, 0.3623, 0.2657, 0.3581, 0.271, 0.3375, 0.2498, 0.3623, 0.2657, 0.3853, 0.2816, 0.3822, 0.2877, 0.3581, 0.271, 0.3936, 0.6225, 0.4398, 0.6225, 0.4398, 0.6492, 0.3936, 0.6492, 0.3047, 0.6495, 0.3046, 0.623, 0.3936, 0.7348, 0.4398, 0.7348, 0.4398, 0.7615, 0.3936, 0.7615, 0.3046, 0.761, 0.3047, 0.7345, 0.6455, 0.163, 0.5993, 0.163, 0.5993, 0.1363, 0.6455, 0.1363, 0.7344, 0.136, 0.7344, 0.1625, 0.677, 0.3495, 0.7231, 0.3495, 0.7232, 0.3762, 0.677, 0.3762, 0.588, 0.3765, 0.588, 0.35, 0.677, 0.4618, 0.7232, 0.4618, 0.7231, 0.4885, 0.677, 0.4885, 0.588, 0.488, 0.588, 0.4615, 0.9829, 0.2783, 0.9828, 0.5848, 0.9778, 0.5848, 0.9779, 0.3704, 0.977, 0.2783, 0.9707, 0.5848, 0.9707, 0.8914, 0.9643, 0.8914, 0.9652, 0.5848, 0.983, 0.5848, 0.9829, 0.2783, 0.9888, 0.2783, 0.988, 0.5848, 0.9643, 0.5848, 0.9589, 0.5848, 0.9579, 0.2783, 0.9643, 0.2783, 0.977, 0.2783, 0.977, 0.5848, 0.9707, 0.5848, 0.9716, 0.2783, 0.9992, 0.5848, 1.0, 0.8914, 0.9941, 0.8914, 0.9943, 0.5848, 0.9766, 0.8914, 0.9765, 0.5848, 0.9824, 0.5848, 0.9816, 0.8914, 0.9707, 0.5848, 0.9652, 0.5848, 0.9643, 0.2783, 0.9707, 0.2783, 0.5839, 0.5985, 0.5839, 0.9051, 0.5775, 0.9051, 0.5785, 0.5985, 0.9881, 0.8914, 0.9831, 0.8914, 0.9824, 0.5848, 0.9883, 0.5848, 0.9708, 0.8914, 0.9707, 0.5848, 0.9765, 0.5848, 0.9758, 0.8914, 0.9643, 0.8914, 0.9589, 0.8914, 0.9579, 0.5848, 0.9643, 0.5848, 0.9579, 0.4927, 0.9579, 0.7993, 0.9516, 0.7993, 0.9525, 0.4927, 0.9889, 0.2783, 0.9939, 0.2783, 0.9946, 0.5848, 0.9888, 0.5848, 0.9884, 0.8914, 0.9883, 0.5848, 0.9941, 0.5848, 0.9934, 0.8914, 0.7332, 0.8396, 0.7278, 0.8396, 0.7268, 0.533, 0.7332, 0.533, 0.3208, 0.5213, 0.3101, 0.4946, 0.3046, 0.4662, 0.3046, 0.4373, 0.3101, 0.409, 0.3208, 0.3823, 0.3363, 0.3583, 0.356, 0.3378, 0.3792, 0.3218, 0.405, 0.3107, 0.4324, 0.3051, 0.4603, 0.3051, 0.4877, 0.3107, 0.5135, 0.3218, 0.5367, 0.3378, 0.5564, 0.3583, 0.5719, 0.3823, 0.5826, 0.409, 0.588, 0.4373, 0.588, 0.4662, 0.5826, 0.4946, 0.5719, 0.5213, 0.5564, 0.5453, 0.5367, 0.5657, 0.5135, 0.5818, 0.4877, 0.5929, 0.4603, 0.5985, 0.4324, 0.5985, 0.405, 0.5929, 0.3792, 0.5818, 0.356, 0.5657, 0.3363, 0.5453, 0.6455, 0.187, 0.6455, 0.2075, 0.5994, 0.2075, 0.5993, 0.187, 0.3936, 0.7855, 0.3936, 0.7615, 0.4398, 0.7615, 0.4397, 0.7855, 0.677, 0.557, 0.677, 0.533, 0.7231, 0.533, 0.7231, 0.557, 0.677, 0.533, 0.677, 0.5126, 0.7231, 0.5126, 0.7231, 0.533, 0.3936, 0.7348, 0.3936, 0.7065, 0.4398, 0.7065, 0.4398, 0.7348, 0.677, 0.5126, 0.677, 0.4885, 0.7231, 0.4885, 0.7231, 0.5126, 0.3936, 0.7065, 0.3936, 0.6776, 0.4398, 0.6776, 0.4398, 0.7065, 0.677, 0.3495, 0.677, 0.3255, 0.7231, 0.3255, 0.7231, 0.3495, 0.3936, 0.6776, 0.3936, 0.6492, 0.4398, 0.6492, 0.4398, 0.6776, 0.677, 0.3255, 0.677, 0.3051, 0.7231, 0.3051, 0.7231, 0.3255, 0.677, 0.4618, 0.677, 0.4335, 0.7232, 0.4335, 0.7232, 0.4618, 0.6455, 0.0, 0.6455, 0.02403, 0.5993, 0.02403, 0.5993, 0.0, 0.677, 0.4335, 0.677, 0.4046, 0.7232, 0.4046, 0.7232, 0.4335, 0.3936, 0.6225, 0.3936, 0.5985, 0.4397, 0.5985, 0.4398, 0.6225, 0.677, 0.4046, 0.677, 0.3762, 0.7232, 0.3762, 0.7232, 0.4046, 0.677, 0.7405, 0.677, 0.72, 0.7231, 0.72, 0.7231, 0.7405, 0.6455, 0.05073, 0.6455, 0.07907, 0.5993, 0.07907, 0.5993, 0.05073, 0.677, 0.72, 0.677, 0.696, 0.7231, 0.696, 0.7231, 0.72, 0.6455, 0.07907, 0.6455, 0.108, 0.5993, 0.108, 0.5993, 0.07907, 0.6455, 0.108, 0.6455, 0.1363, 0.5993, 0.1363, 0.5993, 0.108, 0.677, 0.6693, 0.677, 0.641, 0.7232, 0.641, 0.7232, 0.6693, 0.677, 0.641, 0.677, 0.6121, 0.7232, 0.6121, 0.7232, 0.641, 0.6455, 0.163, 0.6455, 0.187, 0.5993, 0.187, 0.5993, 0.163, 0.6455, 0.05073, 0.5993, 0.05073, 0.5993, 0.02403, 0.6455, 0.02403, 0.7344, 0.02451, 0.7344, 0.05102])
me_cylinder_004.materials.append(mat_cap)
me_cylinder_004.use_remesh_preserve_volume = False
me_cylinder_004.use_remesh_preserve_attributes = False
me_cylinder_004.use_mirror_vertex_groups = False
me_cylinder_004.update()

# ---- objects
ob_cap2 = bpy.data.objects.new('cap2', me_cylinder_004)

# ---- transforms, parenting, visibility, modifiers, constraints
ob_cap2.location = (0.0, 0.0, 0.6603)
ob_cap2.scale = (0.1375, 0.1375, 0.025)
ob_cap2.lineart.crease_threshold = 0.0

# ---- collection membership
col_collection_1.objects.link(ob_cap2)

# ---- scene / render settings (as saved in the file)
scene.frame_start = 1; scene.frame_end = 250; scene.frame_set(1)
scene.render.engine = 'BLENDER_EEVEE_NEXT'
scene.render.resolution_percentage = 50
scene.render.dither_intensity = 0.0
scene.cycles.use_denoising = False
scene.cycles.samples = 128
scene.cycles.sampling_pattern = 'TABULATED_SOBOL'
scene.cycles.use_adaptive_sampling = False
scene.cycles.use_light_tree = False
scene.cycles.blur_glossy = 0.0
scene.cycles.sample_clamp_indirect = 0.0
scene.view_settings.view_transform = 'Standard'
bpy.context.view_layer.update()

# ---- added for rendering (the .blend has no active camera and no usable light): camera, sun
cam_auto = bpy.data.cameras.new('AutoCamera')
cam_auto.lens = 50.0
cam_auto.sensor_width = 36.0
cam_auto.clip_end = 1000.0
ob_auto_camera = bpy.data.objects.new('AutoCamera', cam_auto)
scene.collection.objects.link(ob_auto_camera)
ob_auto_camera.location = (0.374895, -0.449875, 0.960095)
ob_auto_camera.rotation_euler = (1.09748, -7.21219e-08, 0.694738)
scene.camera = ob_auto_camera
light_auto_sun = bpy.data.lights.new('AutoSun', 'SUN')
light_auto_sun.energy = 3.0
light_auto_sun.angle = 0.0523599
ob_auto_sun = bpy.data.objects.new('AutoSun', light_auto_sun)
scene.collection.objects.link(ob_auto_sun)
ob_auto_sun.rotation_euler = (0.872665, 0.174533, 0.523599)
bpy.context.view_layer.update()

